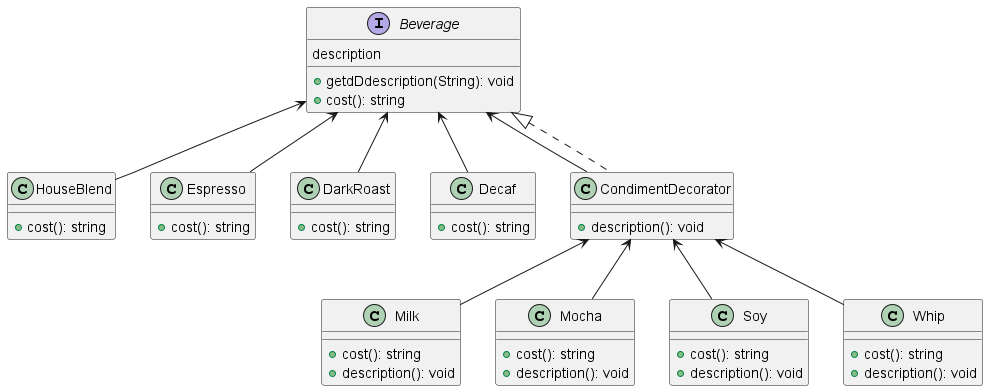

The diagram above was rendered by PlantUML. Its source (embedded in the PNG):
@startuml test

interface Beverage {
    description
    +getdDdescription(String): void
    +cost(): string
}

class HouseBlend {
    +cost(): string
}


class Espresso {
    +cost(): string
}

class DarkRoast {
    +cost(): string
}

class Decaf {
    +cost(): string
}

class CondimentDecorator {
    +description(): void
}


class Milk {
    +cost(): string
    +description(): void
}

class Mocha {
    +cost(): string
    +description(): void
}

class Soy {
    +cost(): string
    +description(): void
}

class Whip {
    +cost(): string
    +description(): void
}


Beverage <-- HouseBlend 
Beverage <-- Espresso
Beverage <-- DarkRoast
Beverage <-- Decaf
Beverage <-- CondimentDecorator
CondimentDecorator <--Milk 
CondimentDecorator <--Mocha 
CondimentDecorator <--Soy 
CondimentDecorator <--Whip 
Beverage <|..  CondimentDecorator
@enduml